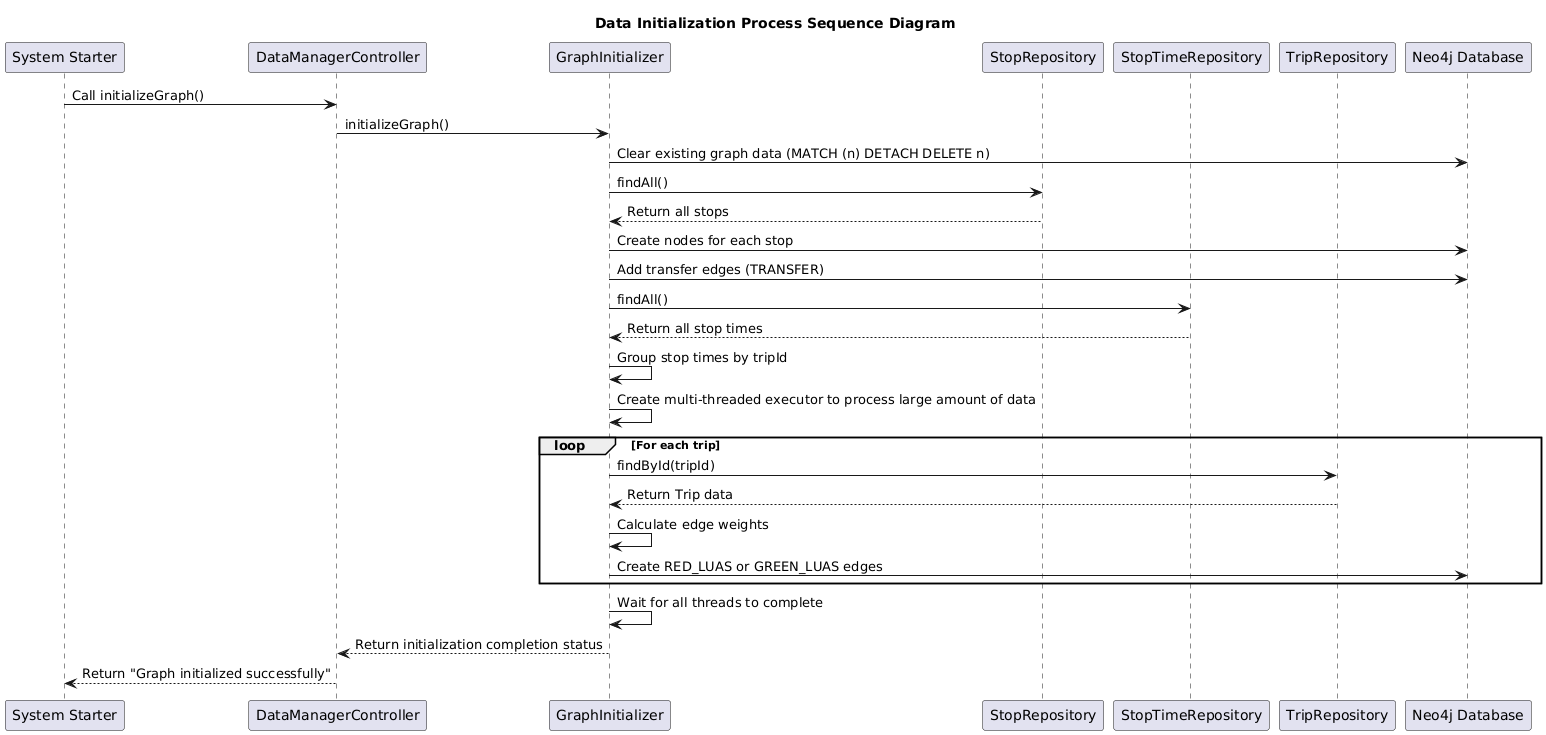

The diagram above was rendered by PlantUML. Its source (embedded in the PNG):
@startuml
title Data Initialization Process Sequence Diagram

participant "System Starter" as SS
participant "DataManagerController" as DMC
participant "GraphInitializer" as GI
participant "StopRepository" as SR
participant "StopTimeRepository" as STR
participant "TripRepository" as TR
participant "Neo4j Database" as Neo4j

SS -> DMC: Call initializeGraph()
DMC -> GI: initializeGraph()
GI -> Neo4j: Clear existing graph data (MATCH (n) DETACH DELETE n)
GI -> SR: findAll()
SR --> GI: Return all stops
GI -> Neo4j: Create nodes for each stop
GI -> Neo4j: Add transfer edges (TRANSFER)
GI -> STR: findAll()
STR --> GI: Return all stop times
GI -> GI: Group stop times by tripId
GI -> GI: Create multi-threaded executor to process large amount of data

loop For each trip
    GI -> TR: findById(tripId)
    TR --> GI: Return Trip data
    GI -> GI: Calculate edge weights
    GI -> Neo4j: Create RED_LUAS or GREEN_LUAS edges
end

GI -> GI: Wait for all threads to complete
GI --> DMC: Return initialization completion status
DMC --> SS: Return "Graph initialized successfully"
@enduml